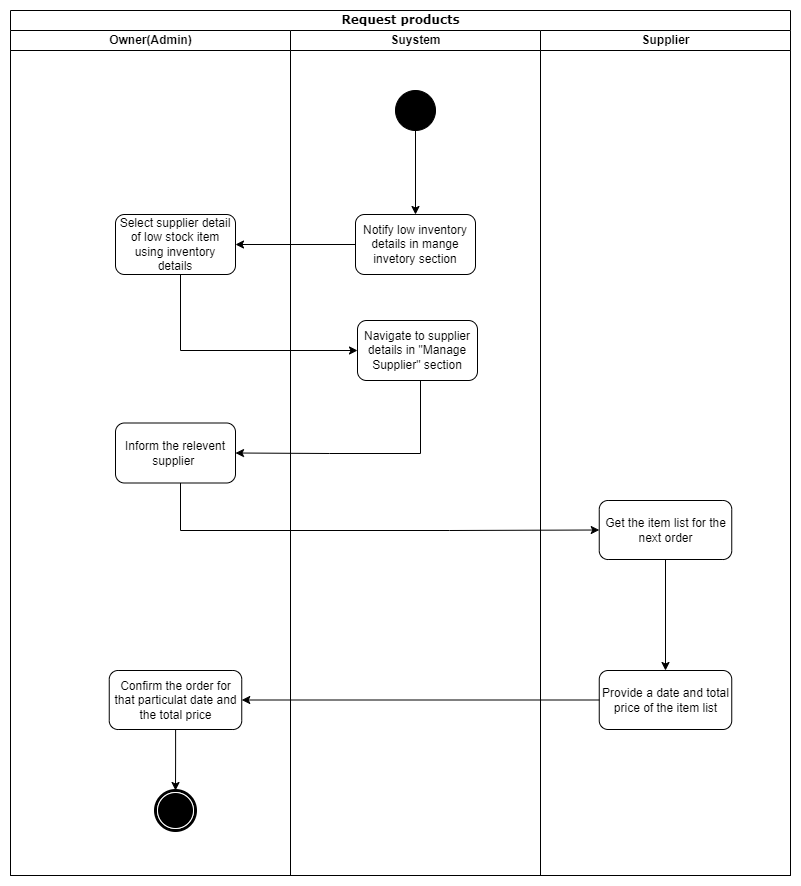

The diagram above was exported from draw.io. Its source (the exported page's mxGraphModel, read from the mxfile embedded in the PNG):
<mxGraphModel dx="1658" dy="1920" grid="1" gridSize="10" guides="1" tooltips="1" connect="1" arrows="1" fold="1" page="1" pageScale="1" pageWidth="850" pageHeight="1100" math="0" shadow="0">
  <root>
    <mxCell id="0" />
    <mxCell id="1" parent="0" />
    <mxCell id="ZxYxPDKlSEVFviersue9-19" value="Request products" style="swimlane;html=1;childLayout=stackLayout;startSize=20;rounded=0;shadow=0;comic=0;labelBackgroundColor=none;strokeWidth=1;fontFamily=Verdana;fontSize=12;align=center;" parent="1" vertex="1">
      <mxGeometry x="35" y="-982" width="780" height="865" as="geometry" />
    </mxCell>
    <mxCell id="ZxYxPDKlSEVFviersue9-20" value="Owner(Admin)" style="swimlane;html=1;startSize=20;" parent="ZxYxPDKlSEVFviersue9-19" vertex="1">
      <mxGeometry y="20" width="280" height="845" as="geometry">
        <mxRectangle y="20" width="40" height="845" as="alternateBounds" />
      </mxGeometry>
    </mxCell>
    <mxCell id="ZxYxPDKlSEVFviersue9-26" value="" style="shape=mxgraph.bpmn.shape;html=1;verticalLabelPosition=bottom;labelBackgroundColor=#ffffff;verticalAlign=top;perimeter=ellipsePerimeter;outline=end;symbol=terminate;rounded=0;shadow=0;comic=0;strokeWidth=1;fontFamily=Verdana;fontSize=12;align=center;" parent="ZxYxPDKlSEVFviersue9-20" vertex="1">
      <mxGeometry x="145" y="760" width="40" height="40" as="geometry" />
    </mxCell>
    <mxCell id="ZxYxPDKlSEVFviersue9-45" value="Select supplier detail&lt;br&gt;of low stock item using inventory details" style="rounded=1;whiteSpace=wrap;html=1;" parent="ZxYxPDKlSEVFviersue9-20" vertex="1">
      <mxGeometry x="105" y="184" width="120" height="60" as="geometry" />
    </mxCell>
    <mxCell id="ZxYxPDKlSEVFviersue9-51" value="Inform the relevent supplier&amp;nbsp;" style="rounded=1;whiteSpace=wrap;html=1;" parent="ZxYxPDKlSEVFviersue9-20" vertex="1">
      <mxGeometry x="105" y="392.5" width="120" height="60" as="geometry" />
    </mxCell>
    <mxCell id="ZxYxPDKlSEVFviersue9-59" style="edgeStyle=orthogonalEdgeStyle;rounded=0;orthogonalLoop=1;jettySize=auto;html=1;entryX=0.5;entryY=0;entryDx=0;entryDy=0;" parent="ZxYxPDKlSEVFviersue9-20" source="ZxYxPDKlSEVFviersue9-25" target="ZxYxPDKlSEVFviersue9-26" edge="1">
      <mxGeometry relative="1" as="geometry" />
    </mxCell>
    <mxCell id="ZxYxPDKlSEVFviersue9-25" value="Confirm the order for that particulat date and the total price" style="rounded=1;whiteSpace=wrap;html=1;" parent="ZxYxPDKlSEVFviersue9-20" vertex="1">
      <mxGeometry x="98.75" y="640" width="132.5" height="59" as="geometry" />
    </mxCell>
    <mxCell id="ZxYxPDKlSEVFviersue9-31" value="Suystem" style="swimlane;html=1;startSize=20;" parent="ZxYxPDKlSEVFviersue9-19" vertex="1">
      <mxGeometry x="280" y="20" width="250" height="845" as="geometry" />
    </mxCell>
    <mxCell id="ZxYxPDKlSEVFviersue9-43" value="Notify low inventory details in mange invetory section" style="rounded=1;whiteSpace=wrap;html=1;" parent="ZxYxPDKlSEVFviersue9-31" vertex="1">
      <mxGeometry x="65" y="184" width="120" height="60" as="geometry" />
    </mxCell>
    <mxCell id="ZxYxPDKlSEVFviersue9-46" value="" style="ellipse;whiteSpace=wrap;html=1;rounded=0;shadow=0;comic=0;labelBackgroundColor=none;strokeWidth=1;fillColor=#000000;fontFamily=Verdana;fontSize=12;align=center;" parent="ZxYxPDKlSEVFviersue9-31" vertex="1">
      <mxGeometry x="105" y="60" width="40" height="40" as="geometry" />
    </mxCell>
    <mxCell id="ZxYxPDKlSEVFviersue9-47" style="edgeStyle=orthogonalEdgeStyle;rounded=0;orthogonalLoop=1;jettySize=auto;html=1;entryX=0.5;entryY=0;entryDx=0;entryDy=0;" parent="ZxYxPDKlSEVFviersue9-31" source="ZxYxPDKlSEVFviersue9-46" target="ZxYxPDKlSEVFviersue9-43" edge="1">
      <mxGeometry relative="1" as="geometry">
        <mxPoint x="125" y="180" as="targetPoint" />
      </mxGeometry>
    </mxCell>
    <mxCell id="ZxYxPDKlSEVFviersue9-49" value="Navigate to supplier details in &quot;Manage Supplier&quot; section" style="rounded=1;whiteSpace=wrap;html=1;" parent="ZxYxPDKlSEVFviersue9-31" vertex="1">
      <mxGeometry x="67" y="290" width="120" height="60" as="geometry" />
    </mxCell>
    <mxCell id="ZxYxPDKlSEVFviersue9-44" style="edgeStyle=orthogonalEdgeStyle;rounded=0;orthogonalLoop=1;jettySize=auto;html=1;entryX=1;entryY=0.5;entryDx=0;entryDy=0;" parent="ZxYxPDKlSEVFviersue9-19" source="ZxYxPDKlSEVFviersue9-43" target="ZxYxPDKlSEVFviersue9-45" edge="1">
      <mxGeometry relative="1" as="geometry">
        <mxPoint x="245" y="234" as="targetPoint" />
      </mxGeometry>
    </mxCell>
    <mxCell id="ZxYxPDKlSEVFviersue9-37" value="Supplier" style="swimlane;html=1;startSize=20;" parent="ZxYxPDKlSEVFviersue9-19" vertex="1">
      <mxGeometry x="530" y="20" width="250" height="845" as="geometry" />
    </mxCell>
    <mxCell id="ZxYxPDKlSEVFviersue9-58" style="edgeStyle=orthogonalEdgeStyle;rounded=0;orthogonalLoop=1;jettySize=auto;html=1;" parent="ZxYxPDKlSEVFviersue9-37" source="ZxYxPDKlSEVFviersue9-53" target="ZxYxPDKlSEVFviersue9-56" edge="1">
      <mxGeometry relative="1" as="geometry" />
    </mxCell>
    <mxCell id="ZxYxPDKlSEVFviersue9-53" value="Get the item list for the next order" style="rounded=1;whiteSpace=wrap;html=1;" parent="ZxYxPDKlSEVFviersue9-37" vertex="1">
      <mxGeometry x="58.75" y="470" width="132.5" height="59" as="geometry" />
    </mxCell>
    <mxCell id="ZxYxPDKlSEVFviersue9-56" value="Provide a date and total price of the item list" style="rounded=1;whiteSpace=wrap;html=1;" parent="ZxYxPDKlSEVFviersue9-37" vertex="1">
      <mxGeometry x="58.75" y="640" width="132.5" height="59" as="geometry" />
    </mxCell>
    <mxCell id="ZxYxPDKlSEVFviersue9-50" style="edgeStyle=orthogonalEdgeStyle;rounded=0;orthogonalLoop=1;jettySize=auto;html=1;entryX=0;entryY=0.5;entryDx=0;entryDy=0;" parent="ZxYxPDKlSEVFviersue9-19" source="ZxYxPDKlSEVFviersue9-45" target="ZxYxPDKlSEVFviersue9-49" edge="1">
      <mxGeometry relative="1" as="geometry">
        <Array as="points">
          <mxPoint x="170" y="340" />
        </Array>
      </mxGeometry>
    </mxCell>
    <mxCell id="ZxYxPDKlSEVFviersue9-52" style="edgeStyle=orthogonalEdgeStyle;rounded=0;orthogonalLoop=1;jettySize=auto;html=1;entryX=1;entryY=0.5;entryDx=0;entryDy=0;" parent="ZxYxPDKlSEVFviersue9-19" source="ZxYxPDKlSEVFviersue9-49" target="ZxYxPDKlSEVFviersue9-51" edge="1">
      <mxGeometry relative="1" as="geometry">
        <Array as="points">
          <mxPoint x="410" y="443" />
          <mxPoint x="319" y="443" />
        </Array>
      </mxGeometry>
    </mxCell>
    <mxCell id="ZxYxPDKlSEVFviersue9-54" style="edgeStyle=orthogonalEdgeStyle;rounded=0;orthogonalLoop=1;jettySize=auto;html=1;entryX=0;entryY=0.5;entryDx=0;entryDy=0;" parent="ZxYxPDKlSEVFviersue9-19" source="ZxYxPDKlSEVFviersue9-51" target="ZxYxPDKlSEVFviersue9-53" edge="1">
      <mxGeometry relative="1" as="geometry">
        <Array as="points">
          <mxPoint x="170" y="520" />
          <mxPoint x="439" y="520" />
        </Array>
      </mxGeometry>
    </mxCell>
    <mxCell id="ZxYxPDKlSEVFviersue9-57" style="edgeStyle=orthogonalEdgeStyle;rounded=0;orthogonalLoop=1;jettySize=auto;html=1;entryX=1;entryY=0.5;entryDx=0;entryDy=0;" parent="ZxYxPDKlSEVFviersue9-19" source="ZxYxPDKlSEVFviersue9-56" target="ZxYxPDKlSEVFviersue9-25" edge="1">
      <mxGeometry relative="1" as="geometry" />
    </mxCell>
  </root>
</mxGraphModel>